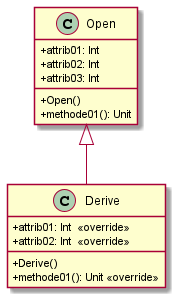

The diagram above was rendered by PlantUML. Its source (embedded in the PNG):
@startuml
skinparam classAttributeIconSize 0
class Open{
+attrib01: Int
+attrib02: Int
+attrib03: Int
+Open()
+methode01(): Unit
}

class Derive{
+attrib01: Int  << override >>
+attrib02: Int  << override >>
+Derive()
+methode01(): Unit << override >>
}

Open <|-- Derive
@enduml